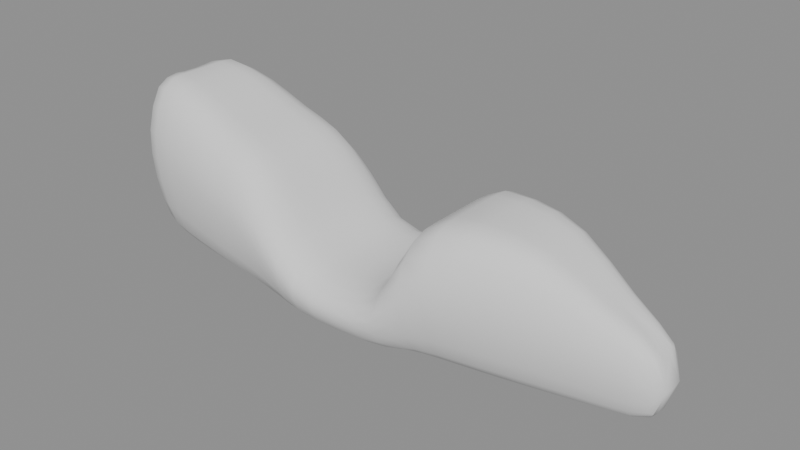 # Source: tub-cockpit-v002.blend  (saved by Blender 5.2.45; exported with 4.5.12 LTS)
import bpy
from mathutils import Matrix  # noqa: F401  (used for matrix-valued properties, if any)

bpy.ops.wm.read_factory_settings(use_empty=True)
scene = bpy.context.scene
scene.name = 'Scene'

# ---- cameras
cam_cam_front = bpy.data.cameras.new('CAM_FRONT')
cam_cam_front.type = 'ORTHO'
cam_cam_front.ortho_scale = 1.75
cam_cam_side = bpy.data.cameras.new('CAM_SIDE')
cam_cam_side.type = 'ORTHO'
cam_cam_side.ortho_scale = 2.6
cam_cam_rear = bpy.data.cameras.new('CAM_REAR')
cam_cam_rear.type = 'ORTHO'
cam_cam_rear.ortho_scale = 1.75
cam_cam_top = bpy.data.cameras.new('CAM_TOP')
cam_cam_top.type = 'ORTHO'
cam_cam_top.ortho_scale = 2.6

# ---- meshes
me_tubcockpitmesh = bpy.data.meshes.new('TubCockpitMesh')
me_tubcockpitmesh.from_pydata([(1.155, 0.0, 0.085), (1.155, 0.03025, 0.085), (1.155, 0.055, 0.1125), (1.155, 0.0799, 0.2005), (1.155, 0.085, 0.283), (1.155, 0.0612, 0.36), (1.155, 0.0289, 0.36), (1.155, 0.0, 0.36), (0.92, 0.0, 0.07), (0.92, 0.055, 0.07), (0.92, 0.1, 0.1085), (0.92, 0.141, 0.2317), (0.92, 0.15, 0.3472), (0.92, 0.108, 0.455), (0.92, 0.051, 0.455), (0.92, 0.0, 0.455), (0.685, 0.0, 0.055), (0.685, 0.088, 0.055), (0.685, 0.16, 0.1135), (0.685, 0.2209, 0.3007), (0.685, 0.235, 0.4762), (0.685, 0.1692, 0.64), (0.685, 0.0799, 0.64), (0.685, 0.0, 0.64), (0.45, 0.0, 0.05), (0.45, 0.1155, 0.05), (0.45, 0.21, 0.11), (0.45, 0.282, 0.302), (0.45, 0.3, 0.482), (0.45, 0.216, 0.65), (0.45, 0.102, 0.65), (0.45, 0.0, 0.65), (0.215, 0.0, 0.048), (0.215, 0.1375, 0.048), (0.215, 0.25, 0.1072), (0.215, 0.3243, 0.2966), (0.215, 0.345, 0.4742), (0.215, 0.2484, 0.64), (0.215, 0.1173, 0.64), (0.215, 0.0, 0.64), (0.15, 0.0, 0.048), (0.15, 0.1458, 0.048), (0.15, 0.265, 0.0752), (0.15, 0.3384, 0.1622), (0.15, 0.36, 0.2438), (0.15, 0.2592, 0.32), (0.15, 0.1224, 0.32), (0.15, 0.0, 0.32), (-0.05, 0.0, 0.048), (-0.05, 0.154, 0.048), (-0.05, 0.28, 0.0712), (-0.05, 0.3384, 0.1454), (-0.05, 0.36, 0.215), (-0.05, 0.2592, 0.28), (-0.05, 0.1224, 0.28), (-0.05, 0.0, 0.28), (-0.28, 0.0, 0.048), (-0.28, 0.1595, 0.048), (-0.28, 0.29, 0.0712), (-0.28, 0.3337, 0.1454), (-0.28, 0.355, 0.215), (-0.28, 0.2556, 0.28), (-0.28, 0.1207, 0.28), (-0.28, 0.0, 0.28), (-0.42, 0.0, 0.052), (-0.42, 0.1567, 0.052), (-0.42, 0.285, 0.0988), (-0.42, 0.329, 0.2486), (-0.42, 0.35, 0.389), (-0.42, 0.252, 0.52), (-0.42, 0.119, 0.52), (-0.42, 0.0, 0.52), (-0.56, 0.0, 0.058), (-0.56, 0.1513, 0.058), (-0.56, 0.275, 0.1182), (-0.56, 0.3243, 0.3108), (-0.56, 0.345, 0.4914), (-0.56, 0.2484, 0.66), (-0.56, 0.1173, 0.66), (-0.56, 0.0, 0.66), (-0.72, 0.0, 0.065), (-0.72, 0.1458, 0.065), (-0.72, 0.265, 0.1285), (-0.72, 0.3149, 0.3317), (-0.72, 0.335, 0.5222), (-0.72, 0.2412, 0.7), (-0.72, 0.1139, 0.7), (-0.72, 0.0, 0.7), (-0.9, 0.0, 0.075), (-0.9, 0.1375, 0.075), (-0.9, 0.25, 0.1475), (-0.9, 0.3008, 0.3795), (-0.9, 0.32, 0.597), (-0.9, 0.2304, 0.8), (-0.9, 0.1088, 0.8), (-0.9, 0.0, 0.8), (-1.1, 0.0, 0.09), (-1.1, 0.121, 0.09), (-1.1, 0.22, 0.1655), (-1.1, 0.2773, 0.4071), (-1.1, 0.295, 0.6336), (-1.1, 0.2124, 0.845), (-1.1, 0.1003, 0.845), (-1.1, 0.0, 0.845), (-1.19, 0.0, 0.11), (-1.19, 0.1018, 0.11), (-1.19, 0.185, 0.181), (-1.19, 0.2397, 0.4082), (-1.19, 0.255, 0.6212), (-1.19, 0.1836, 0.82), (-1.19, 0.0867, 0.82), (-1.19, 0.0, 0.82)], [], [(0, 1, 9, 8), (1, 2, 10, 9), (2, 3, 11, 10), (3, 4, 12, 11), (4, 5, 13, 12), (5, 6, 14, 13), (6, 7, 15, 14), (8, 9, 17, 16), (9, 10, 18, 17), (10, 11, 19, 18), (11, 12, 20, 19), (12, 13, 21, 20), (13, 14, 22, 21), (14, 15, 23, 22), (16, 17, 25, 24), (17, 18, 26, 25), (18, 19, 27, 26), (19, 20, 28, 27), (20, 21, 29, 28), (21, 22, 30, 29), (22, 23, 31, 30), (24, 25, 33, 32), (25, 26, 34, 33), (26, 27, 35, 34), (27, 28, 36, 35), (28, 29, 37, 36), (29, 30, 38, 37), (30, 31, 39, 38), (32, 33, 41, 40), (33, 34, 42, 41), (34, 35, 43, 42), (35, 36, 44, 43), (36, 37, 45, 44), (37, 38, 46, 45), (38, 39, 47, 46), (40, 41, 49, 48), (41, 42, 50, 49), (42, 43, 51, 50), (43, 44, 52, 51), (44, 45, 53, 52), (45, 46, 54, 53), (46, 47, 55, 54), (48, 49, 57, 56), (49, 50, 58, 57), (50, 51, 59, 58), (51, 52, 60, 59), (52, 53, 61, 60), (53, 54, 62, 61), (54, 55, 63, 62), (56, 57, 65, 64), (57, 58, 66, 65), (58, 59, 67, 66), (59, 60, 68, 67), (60, 61, 69, 68), (61, 62, 70, 69), (62, 63, 71, 70), (64, 65, 73, 72), (65, 66, 74, 73), (66, 67, 75, 74), (67, 68, 76, 75), (68, 69, 77, 76), (69, 70, 78, 77), (70, 71, 79, 78), (72, 73, 81, 80), (73, 74, 82, 81), (74, 75, 83, 82), (75, 76, 84, 83), (76, 77, 85, 84), (77, 78, 86, 85), (78, 79, 87, 86), (80, 81, 89, 88), (81, 82, 90, 89), (82, 83, 91, 90), (83, 84, 92, 91), (84, 85, 93, 92), (85, 86, 94, 93), (86, 87, 95, 94), (88, 89, 97, 96), (89, 90, 98, 97), (90, 91, 99, 98), (91, 92, 100, 99), (92, 93, 101, 100), (93, 94, 102, 101), (94, 95, 103, 102), (96, 97, 105, 104), (97, 98, 106, 105), (98, 99, 107, 106), (99, 100, 108, 107), (100, 101, 109, 108), (101, 102, 110, 109), (102, 103, 111, 110), (7, 6, 5, 4, 3, 2, 1, 0), (104, 105, 106, 107, 108, 109, 110, 111)])
me_tubcockpitmesh.polygons.foreach_set('use_smooth', [True] * 93)
me_tubcockpitmesh.update()

# ---- objects
ob_tubcockpit = bpy.data.objects.new('TubCockpit', me_tubcockpitmesh)
ob_cam_front = bpy.data.objects.new('CAM_FRONT', cam_cam_front)
ob_cam_side = bpy.data.objects.new('CAM_SIDE', cam_cam_side)
ob_cam_rear = bpy.data.objects.new('CAM_REAR', cam_cam_rear)
ob_cam_top = bpy.data.objects.new('CAM_TOP', cam_cam_top)

# ---- transforms, parenting, visibility, modifiers, constraints
ob_tubcockpit.location = (0.0, 0.0, 0.0)
_m = ob_tubcockpit.modifiers.new('mir', 'MIRROR')
_m.use_axis = (False, True, False)
_m = ob_tubcockpit.modifiers.new('sub', 'SUBSURF')
_m.render_levels = 1
ob_cam_front.location = (6.0, 0.0, 0.55)
ob_cam_front.rotation_euler = (1.571, 0.0, 1.571)
ob_cam_side.location = (0.0, 6.0, 0.55)
ob_cam_side.rotation_euler = (1.571, 0.0, 3.142)
ob_cam_rear.location = (-6.0, 0.0, 0.55)
ob_cam_rear.rotation_euler = (1.571, 0.0, -1.571)
ob_cam_top.location = (0.0, 0.0, 6.0)
ob_cam_top.rotation_euler = (0.0, 0.0, 3.142)

# ---- collection membership
scene.collection.objects.link(ob_tubcockpit)
scene.collection.objects.link(ob_cam_front)
scene.collection.objects.link(ob_cam_side)
scene.collection.objects.link(ob_cam_rear)
scene.collection.objects.link(ob_cam_top)

# ---- scene / render settings (as saved in the file)
scene.frame_start = 1; scene.frame_end = 250; scene.frame_set(1)
scene.render.engine = 'BLENDER_EEVEE_NEXT'
scene.render.bake_bias = 0.0
scene.render.bake_samples = 0
scene.render.compositor_device = 'GPU'
scene.eevee.use_volume_custom_range = False
scene.eevee.fast_gi_thickness_near = 0.1
scene.eevee.fast_gi_thickness_far = 0.0
scene.eevee.ray_tracing_options.screen_trace_thickness = 0.1
bpy.context.view_layer.update()

# ---- added for rendering (the .blend has no active camera and no usable light): camera, sun + grey world if the file has none
cam_auto = bpy.data.cameras.new('AutoCamera')
cam_auto.lens = 50.0
cam_auto.sensor_width = 36.0
cam_auto.clip_end = 1000.0
ob_auto_camera = bpy.data.objects.new('AutoCamera', cam_auto)
scene.collection.objects.link(ob_auto_camera)
ob_auto_camera.location = (2.3689, -2.86369, 2.35562)
ob_auto_camera.rotation_euler = (1.09748, -7.21219e-08, 0.694738)
scene.camera = ob_auto_camera
light_auto_sun = bpy.data.lights.new('AutoSun', 'SUN')
light_auto_sun.energy = 3.0
light_auto_sun.angle = 0.0523599
ob_auto_sun = bpy.data.objects.new('AutoSun', light_auto_sun)
scene.collection.objects.link(ob_auto_sun)
ob_auto_sun.rotation_euler = (0.872665, 0.174533, 0.523599)
if scene.world is None:
    world_auto = bpy.data.worlds.new('AutoWorld')
    world_auto.color = (0.3, 0.3, 0.3)
    scene.world = world_auto
bpy.context.view_layer.update()
